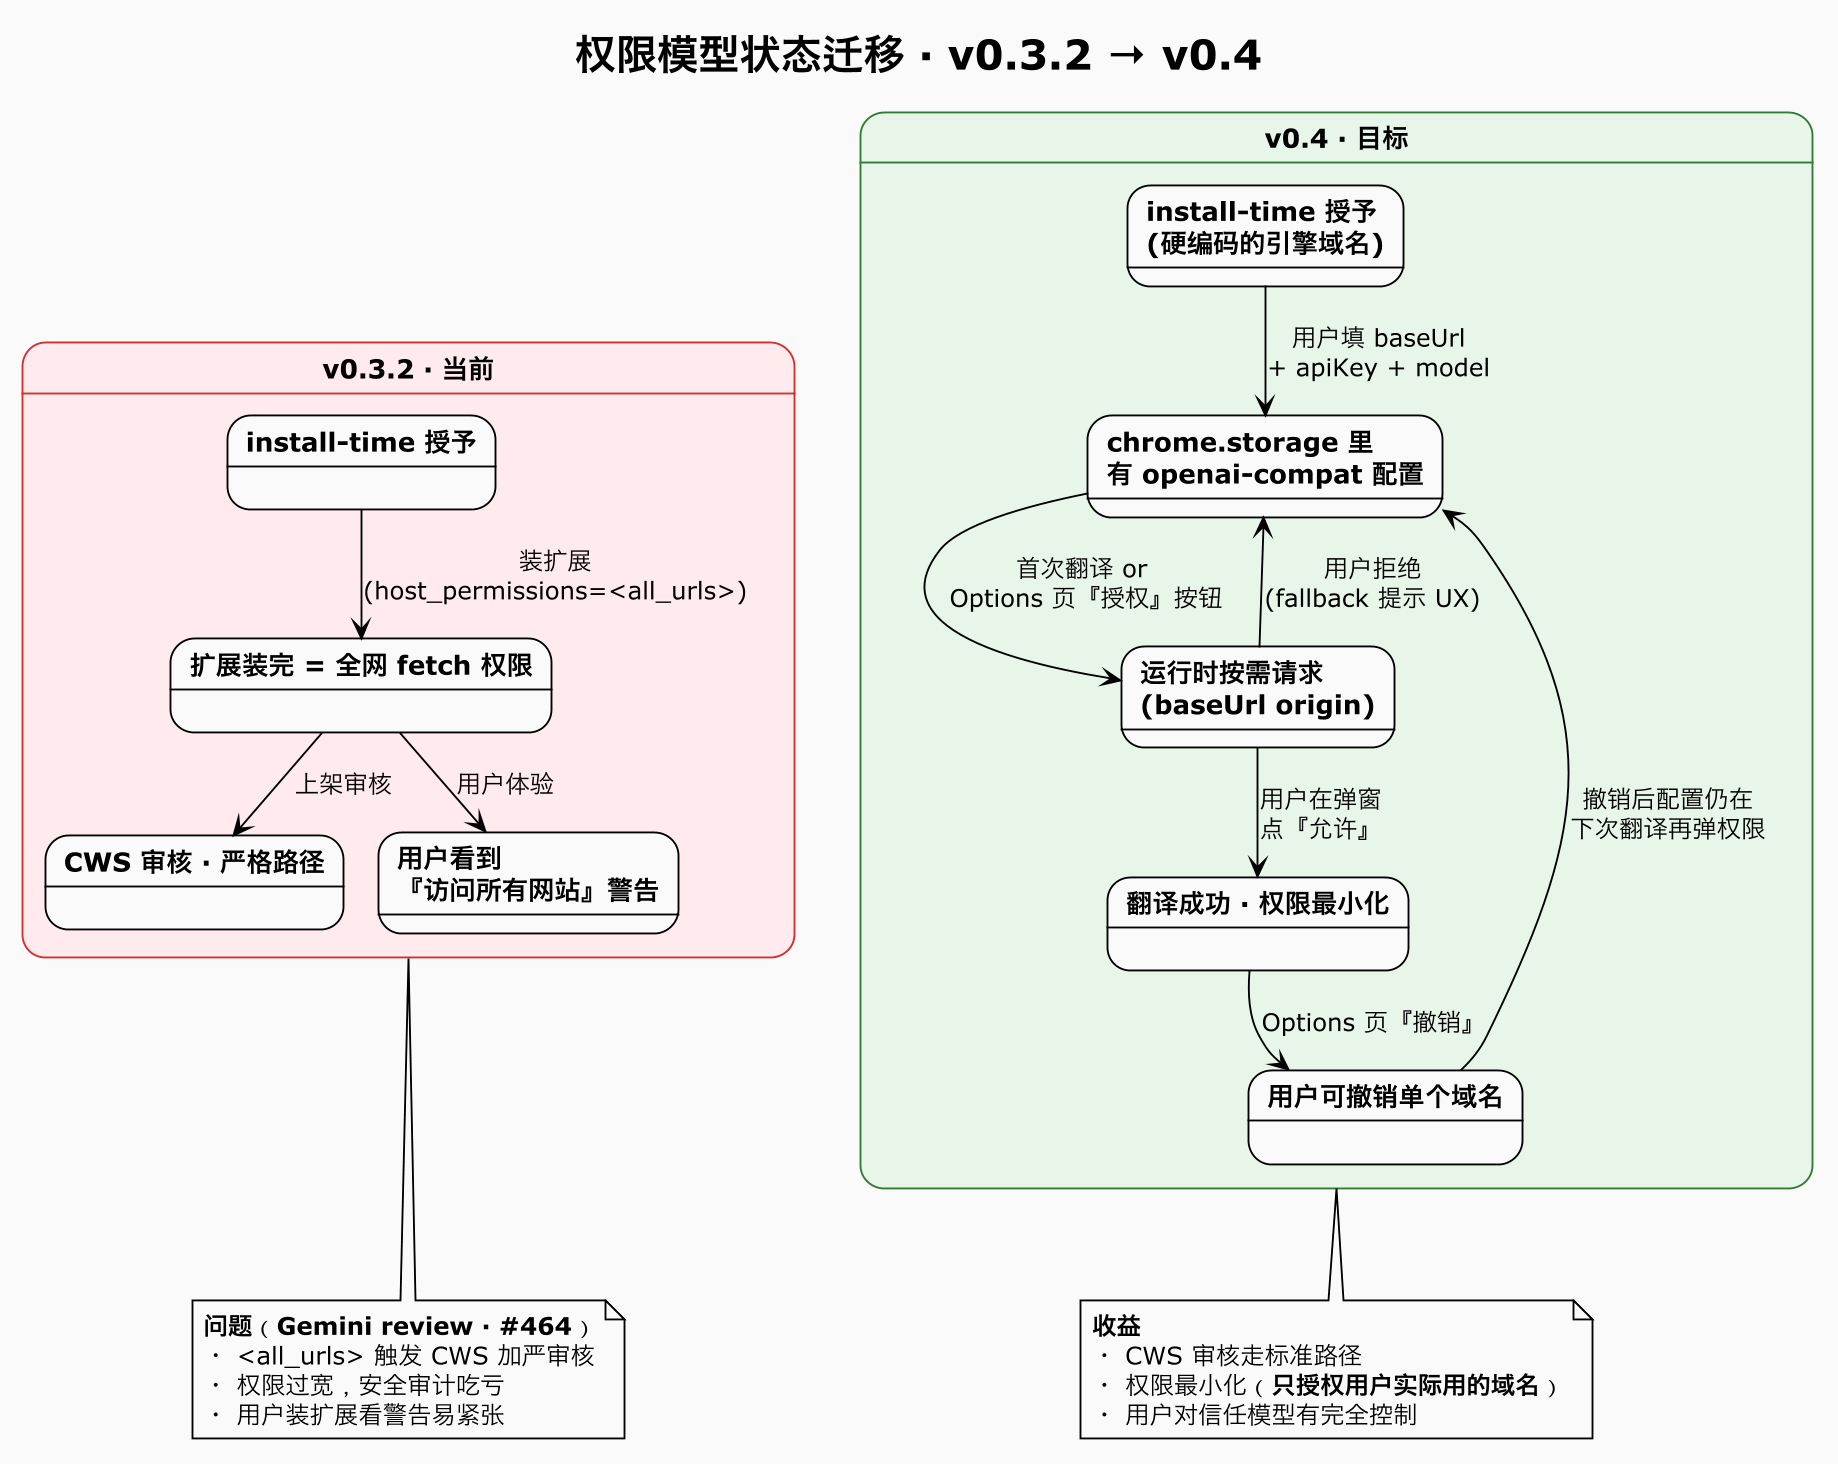

The diagram above was rendered by PlantUML. Its source (embedded in the PNG):
@startuml
skinparamlocked dpi 180
!theme plain
title 权限模型状态迁移 · v0.3.2 → v0.4

skinparam backgroundColor #FAFAFA
skinparam state {
  BackgroundColor<<current>>  #FFEBEE
  BorderColor<<current>>       #D32F2F
  BackgroundColor<<target>>    #E8F5E9
  BorderColor<<target>>        #2E7D32
  FontStyle bold
}

state "v0.3.2 · 当前" as v032 <<current>> {
  state "install-time 授予" as install032
  state "扩展装完 = 全网 fetch 权限" as active032
  state "CWS 审核 · 严格路径" as cws032
  state "用户看到\n『访问所有网站』警告" as warn032

  install032 --> active032 : 装扩展\n(host_permissions=<all_urls>)
  active032 --> cws032 : 上架审核
  active032 --> warn032 : 用户体验
}

state "v0.4 · 目标" as v04 <<target>> {
  state "install-time 授予\n(硬编码的引擎域名)" as install04
  state "chrome.storage 里\n有 openai-compat 配置" as stored04
  state "运行时按需请求\n(baseUrl origin)" as runtime04
  state "翻译成功 · 权限最小化" as active04
  state "用户可撤销单个域名" as revoke04

  install04 --> stored04 : 用户填 baseUrl\n+ apiKey + model
  stored04 --> runtime04 : 首次翻译 or\n Options 页『授权』按钮
  runtime04 --> active04 : 用户在弹窗\n点『允许』
  runtime04 --> stored04 : 用户拒绝\n(fallback 提示 UX)
  active04 --> revoke04 : Options 页『撤销』
  revoke04 --> stored04 : 撤销后配置仍在\n下次翻译再弹权限
}

note bottom of v032
  <b>问题（Gemini review · #464）</b>
  ・ <all_urls> 触发 CWS 加严审核
  ・ 权限过宽，安全审计吃亏
  ・ 用户装扩展看警告易紧张
end note

note bottom of v04
  <b>收益</b>
  ・ CWS 审核走标准路径
  ・ 权限最小化（<b>只授权用户实际用的域名</b>）
  ・ 用户对信任模型有完全控制
end note

@enduml